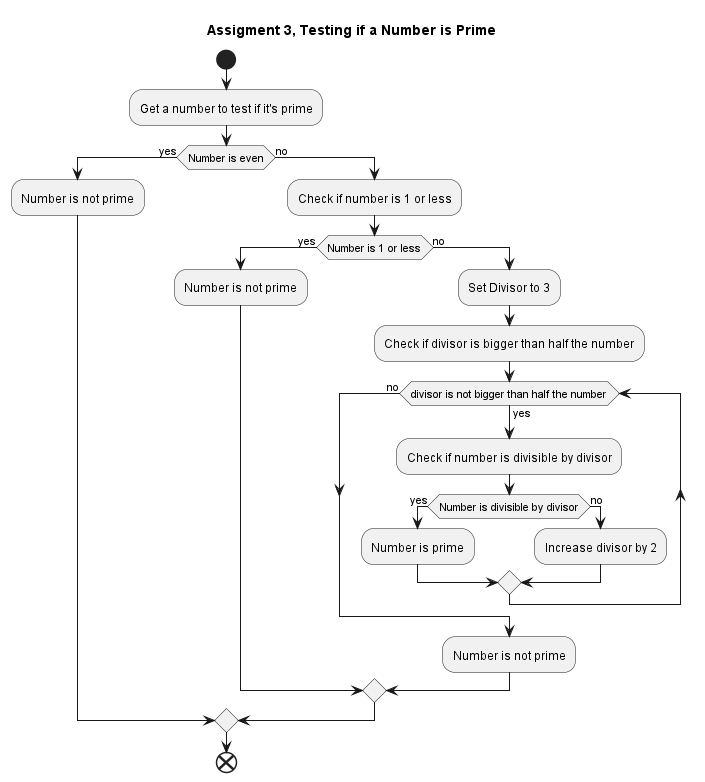

The diagram above was rendered by PlantUML. Its source (embedded in the PNG):
@startuml assignment_3
skinparam linetype ortho
hide empty methods
hide empty fields
hide circle

title Assigment 3, Testing if a Number is Prime

start
:Get a number to test if it's prime;
if (Number is even) then (yes)
    :Number is not prime;
else (no)
    :Check if number is 1 or less;
    if (Number is 1 or less) then (yes)
        :Number is not prime;
    else (no)
        :Set Divisor to 3;
        :Check if divisor is bigger than half the number;
        while (divisor is not bigger than half the number) is (yes)
            :Check if number is divisible by divisor;
            if (Number is divisible by divisor) then (yes)
                :Number is prime;
            else (no)
                :Increase divisor by 2;
            endif
        endwhile (no)
        :Number is not prime;
    endif
endif
end

@enduml